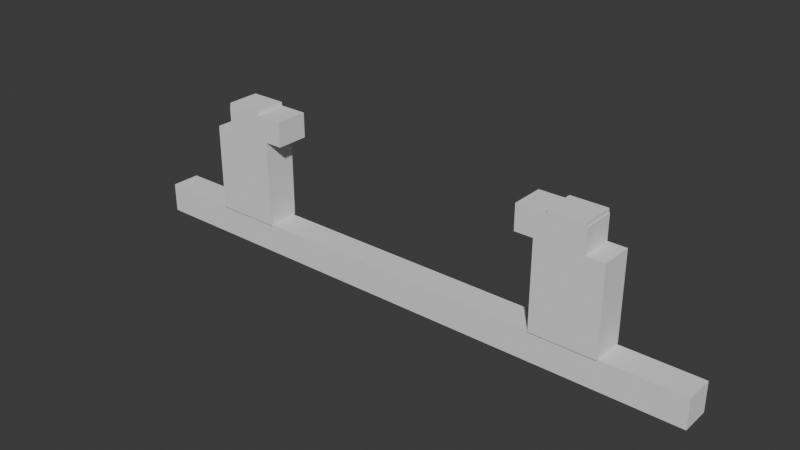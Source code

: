 # Source: Track.blend  (saved by Blender 4.3.34; exported with 4.5.12 LTS)
import bpy
from mathutils import Matrix  # noqa: F401  (used for matrix-valued properties, if any)

bpy.ops.wm.read_factory_settings(use_empty=True)
scene = bpy.context.scene
scene.name = 'Scene'

# ---- collections
col_collection = bpy.data.collections.new('Collection'); scene.collection.children.link(col_collection)

# ---- world
world_world = bpy.data.worlds.new('World'); scene.world = world_world
world_world.use_nodes = True; world_world.node_tree.nodes.clear()
_N = world_world.node_tree.nodes; _L = world_world.node_tree.links
n0 = _N.new('ShaderNodeOutputWorld'); n0.name = 'World Output'; n0.location = (300, 300)
n1 = _N.new('ShaderNodeBackground'); n1.name = 'Background'; n1.location = (10, 300)
n1.inputs[0].default_value = (0.05088, 0.05088, 0.05088, 1.0)
_L.new(n1.outputs[0], n0.inputs[0])
n0.is_active_output = True
world_world.color = (0.05088, 0.05088, 0.05088)
world_world.sun_shadow_jitter_overblur = 0.0

# ---- meshes
me_cube_004 = bpy.data.meshes.new('Cube.004')
me_cube_004.from_pydata([(0.456, -0.05, 0.0), (0.456, -0.05, 0.266), (0.456, 0.05, 0.0), (0.456, 0.05, 0.266), (0.656, -0.05, 0.0), (0.656, -0.05, 0.266), (0.656, 0.05, 0.0), (0.656, 0.05, 0.266), (0.4005, -0.05, 0.266), (0.4005, -0.05, 0.342), (0.4005, 0.05, 0.266), (0.4005, 0.05, 0.342), (0.6005, -0.05, 0.266), (0.6005, -0.05, 0.342), (0.6005, 0.05, 0.266), (0.6005, 0.05, 0.342), (0.4883, -0.05, 0.342), (0.4883, -0.05, 0.353), (0.4883, 0.05, 0.342), (0.4883, 0.05, 0.353), (0.5982, -0.05, 0.342), (0.5982, -0.05, 0.353), (0.5982, 0.05, 0.342), (0.5982, 0.05, 0.353), (-0.5982, 0.05, 0.342), (0.9, -0.045, -0.09), (0.9, -0.045, 0.0), (0.9, 0.045, -0.09), (0.9, 0.045, 0.0), (0.0, 0.045, -0.09), (0.0, 0.045, 0.0), (0.0, -0.045, -0.09), (0.0, -0.045, 0.0)], [], [(0, 1, 3, 2), (2, 3, 7, 6), (6, 7, 5, 4), (4, 5, 1, 0), (2, 6, 4, 0), (7, 3, 1, 5), (8, 9, 11, 10), (10, 11, 15, 14), (14, 15, 13, 12), (12, 13, 9, 8), (10, 14, 12, 8), (15, 11, 9, 13), (16, 17, 19, 18), (18, 19, 23, 22), (22, 23, 21, 20), (20, 21, 17, 16), (18, 22, 20, 16), (23, 19, 17, 21), (29, 30, 28, 27), (27, 28, 26, 25), (29, 27, 25, 31), (28, 30, 32, 26), (25, 26, 32, 31)])
_uv = me_cube_004.uv_layers.new(name='UVMap')
_uv.uv.foreach_set('vector', [0.252, 0.7409, 0.252, 0.7409, 0.252, 0.7409, 0.252, 0.7409, 0.252, 0.7409, 0.252, 0.7409, 0.252, 0.7409, 0.252, 0.7409, 0.252, 0.7409, 0.252, 0.7409, 0.252, 0.7409, 0.252, 0.7409, 0.252, 0.7409, 0.252, 0.7409, 0.252, 0.7409, 0.252, 0.7409, 0.252, 0.7409, 0.252, 0.7409, 0.252, 0.7409, 0.252, 0.7409, 0.252, 0.7409, 0.252, 0.7409, 0.252, 0.7409, 0.252, 0.7409, 0.252, 0.7409, 0.252, 0.7409, 0.252, 0.7409, 0.252, 0.7409, 0.252, 0.7409, 0.252, 0.7409, 0.252, 0.7409, 0.252, 0.7409, 0.252, 0.7409, 0.252, 0.7409, 0.252, 0.7409, 0.252, 0.7409, 0.252, 0.7409, 0.252, 0.7409, 0.252, 0.7409, 0.252, 0.7409, 0.252, 0.7409, 0.252, 0.7409, 0.252, 0.7409, 0.252, 0.7409, 0.252, 0.7409, 0.252, 0.7409, 0.252, 0.7409, 0.252, 0.7409, 0.7539, 0.7395, 0.7539, 0.7395, 0.7539, 0.7395, 0.7539, 0.7395, 0.7539, 0.7395, 0.7539, 0.7395, 0.7539, 0.7395, 0.7539, 0.7395, 0.7539, 0.7395, 0.7539, 0.7395, 0.7539, 0.7395, 0.7539, 0.7395, 0.7539, 0.7395, 0.7539, 0.7395, 0.7539, 0.7395, 0.7539, 0.7395, 0.7539, 0.7395, 0.7539, 0.7395, 0.7539, 0.7395, 0.7539, 0.7395, 0.7539, 0.7395, 0.7539, 0.7395, 0.7539, 0.7395, 0.7539, 0.7395, 0.252, 0.2565, 0.252, 0.2565, 0.252, 0.2565, 0.252, 0.2565, 0.252, 0.2565, 0.252, 0.2565, 0.252, 0.2565, 0.252, 0.2565, 0.252, 0.2565, 0.252, 0.2565, 0.252, 0.2565, 0.252, 0.2565, 0.252, 0.2565, 0.252, 0.2565, 0.252, 0.2565, 0.252, 0.2565, 0.252, 0.2565, 0.252, 0.2565, 0.252, 0.2565, 0.252, 0.2565])
me_cube_004.update()

# ---- objects
ob_track = bpy.data.objects.new('Track', me_cube_004)

# ---- transforms, parenting, visibility, modifiers, constraints
ob_track.location = (0.0, 0.0, 0.0)
_m = ob_track.modifiers.new('Mirror', 'MIRROR')
_m.use_clip = True
_m = ob_track.modifiers.new('EdgeSplit', 'EDGE_SPLIT')

# ---- collection membership
col_collection.objects.link(ob_track)

# ---- scene / render settings (as saved in the file)
scene.frame_start = 1; scene.frame_end = 250; scene.frame_set(1)
scene.render.engine = 'BLENDER_EEVEE_NEXT'
bpy.context.view_layer.update()

# ---- added for rendering (the .blend has no active camera and no usable light): camera, sun
cam_auto = bpy.data.cameras.new('AutoCamera')
cam_auto.lens = 50.0
cam_auto.sensor_width = 36.0
cam_auto.clip_end = 1000.0
ob_auto_camera = bpy.data.objects.new('AutoCamera', cam_auto)
scene.collection.objects.link(ob_auto_camera)
ob_auto_camera.location = (1.71759, -2.06111, 1.50558)
ob_auto_camera.rotation_euler = (1.09748, -7.21219e-08, 0.694738)
scene.camera = ob_auto_camera
light_auto_sun = bpy.data.lights.new('AutoSun', 'SUN')
light_auto_sun.energy = 3.0
light_auto_sun.angle = 0.0523599
ob_auto_sun = bpy.data.objects.new('AutoSun', light_auto_sun)
scene.collection.objects.link(ob_auto_sun)
ob_auto_sun.rotation_euler = (0.872665, 0.174533, 0.523599)
bpy.context.view_layer.update()
